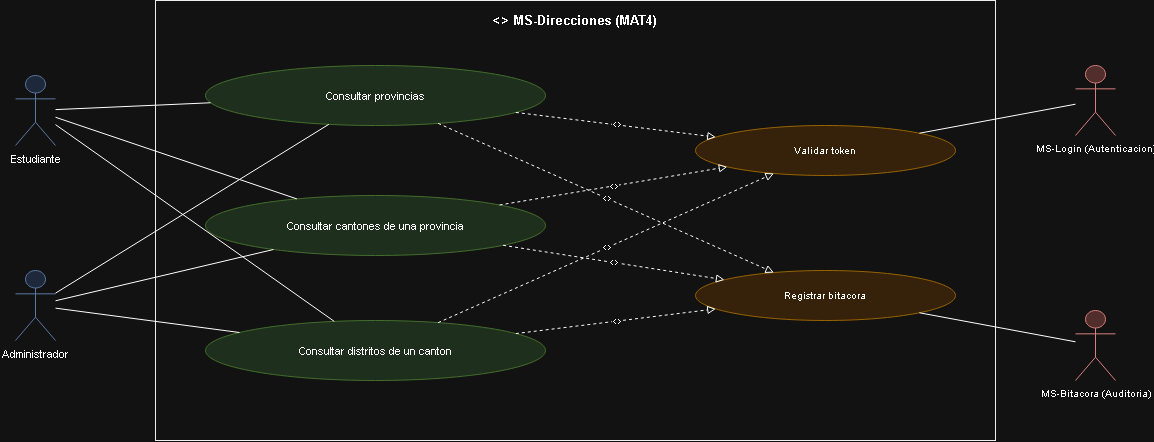

The diagram above was exported from draw.io. Its source (the exported page's mxGraphModel, read from the mxfile embedded in the PNG):
<mxGraphModel dx="1500" dy="550" grid="1" gridSize="10" guides="1" tooltips="1" connect="1" arrows="1" fold="1" page="1" pageScale="1" pageWidth="1169" pageHeight="826" math="0" shadow="0">
  <root>
    <mxCell id="0" />
    <mxCell id="1" parent="0" />
    <mxCell id="id473" parent="1" style="rounded=0;whiteSpace=wrap;html=1;verticalAlign=top;align=center;fontStyle=1;fillColor=none;strokeColor=#000000;fontSize=13;spacingTop=6;" value="&lt;&lt;microservicio&gt;&gt; MS-Direcciones (MAT4)" vertex="1">
      <mxGeometry height="440" width="840" x="160" as="geometry" />
    </mxCell>
    <mxCell id="id474" parent="1" style="shape=umlActor;verticalLabelPosition=bottom;verticalAlign=top;html=1;outlineConnect=0;fillColor=#dae8fc;strokeColor=#6c8ebf;fontSize=11;" value="Estudiante" vertex="1">
      <mxGeometry height="70" width="40" x="20" y="75" as="geometry" />
    </mxCell>
    <mxCell id="id475" parent="1" style="shape=umlActor;verticalLabelPosition=bottom;verticalAlign=top;html=1;outlineConnect=0;fillColor=#dae8fc;strokeColor=#6c8ebf;fontSize=11;" value="Administrador" vertex="1">
      <mxGeometry height="70" width="40" x="20" y="270" as="geometry" />
    </mxCell>
    <mxCell id="id476" parent="1" style="ellipse;whiteSpace=wrap;html=1;fillColor=#d5e8d4;strokeColor=#82b366;fontSize=11;" value="Consultar provincias" vertex="1">
      <mxGeometry height="60" width="340" x="210" y="65" as="geometry" />
    </mxCell>
    <mxCell id="id477" parent="1" style="ellipse;whiteSpace=wrap;html=1;fillColor=#d5e8d4;strokeColor=#82b366;fontSize=11;" value="Consultar cantones de una provincia" vertex="1">
      <mxGeometry height="60" width="340" x="210" y="195" as="geometry" />
    </mxCell>
    <mxCell id="id478" parent="1" style="ellipse;whiteSpace=wrap;html=1;fillColor=#d5e8d4;strokeColor=#82b366;fontSize=11;" value="Consultar distritos de un canton" vertex="1">
      <mxGeometry height="60" width="340" x="210" y="320" as="geometry" />
    </mxCell>
    <mxCell id="id479" edge="1" parent="1" source="id474" style="edgeStyle=none;html=1;endArrow=none;rounded=0;" target="id476" value="">
      <mxGeometry relative="1" as="geometry" />
    </mxCell>
    <mxCell id="id480" edge="1" parent="1" source="id474" style="edgeStyle=none;html=1;endArrow=none;rounded=0;" target="id477" value="">
      <mxGeometry relative="1" as="geometry" />
    </mxCell>
    <mxCell id="id481" edge="1" parent="1" source="id474" style="edgeStyle=none;html=1;endArrow=none;rounded=0;" target="id478" value="">
      <mxGeometry relative="1" as="geometry" />
    </mxCell>
    <mxCell id="id482" edge="1" parent="1" source="id475" style="edgeStyle=none;html=1;endArrow=none;rounded=0;" target="id476" value="">
      <mxGeometry relative="1" as="geometry" />
    </mxCell>
    <mxCell id="id483" edge="1" parent="1" source="id475" style="edgeStyle=none;html=1;endArrow=none;rounded=0;" target="id477" value="">
      <mxGeometry relative="1" as="geometry" />
    </mxCell>
    <mxCell id="id484" edge="1" parent="1" source="id475" style="edgeStyle=none;html=1;endArrow=none;rounded=0;" target="id478" value="">
      <mxGeometry relative="1" as="geometry" />
    </mxCell>
    <mxCell id="id485" parent="1" style="ellipse;whiteSpace=wrap;html=1;fillColor=#ffe6cc;strokeColor=#d79b00;fontSize=10;" value="Validar token" vertex="1">
      <mxGeometry height="50" width="260" x="700" y="125" as="geometry" />
    </mxCell>
    <mxCell id="id486" edge="1" parent="1" source="id476" style="edgeStyle=none;html=1;endArrow=block;endFill=0;dashed=1;fontSize=9;" target="id485" value="&lt;&lt;include&gt;&gt;">
      <mxGeometry relative="1" as="geometry" />
    </mxCell>
    <mxCell id="id487" edge="1" parent="1" source="id477" style="edgeStyle=none;html=1;endArrow=block;endFill=0;dashed=1;fontSize=9;" target="id485" value="&lt;&lt;include&gt;&gt;">
      <mxGeometry relative="1" as="geometry" />
    </mxCell>
    <mxCell id="id488" edge="1" parent="1" source="id478" style="edgeStyle=none;html=1;endArrow=block;endFill=0;dashed=1;fontSize=9;" target="id485" value="&lt;&lt;include&gt;&gt;">
      <mxGeometry relative="1" as="geometry" />
    </mxCell>
    <mxCell id="id489" parent="1" style="shape=umlActor;verticalLabelPosition=bottom;verticalAlign=top;html=1;outlineConnect=0;fillColor=#f8cecc;strokeColor=#b85450;fontSize=10;" value="MS-Login (Autenticacion)" vertex="1">
      <mxGeometry height="70" width="40" x="1080" y="65" as="geometry" />
    </mxCell>
    <mxCell id="id490" edge="1" parent="1" source="id485" style="edgeStyle=none;html=1;endArrow=none;rounded=0;" target="id489" value="">
      <mxGeometry relative="1" as="geometry" />
    </mxCell>
    <mxCell id="id491" parent="1" style="ellipse;whiteSpace=wrap;html=1;fillColor=#ffe6cc;strokeColor=#d79b00;fontSize=10;" value="Registrar bitacora" vertex="1">
      <mxGeometry height="50" width="260" x="700" y="270" as="geometry" />
    </mxCell>
    <mxCell id="id492" edge="1" parent="1" source="id476" style="edgeStyle=none;html=1;endArrow=block;endFill=0;dashed=1;fontSize=9;" target="id491" value="&lt;&lt;include&gt;&gt;">
      <mxGeometry relative="1" as="geometry" />
    </mxCell>
    <mxCell id="id493" edge="1" parent="1" source="id477" style="edgeStyle=none;html=1;endArrow=block;endFill=0;dashed=1;fontSize=9;" target="id491" value="&lt;&lt;include&gt;&gt;">
      <mxGeometry relative="1" as="geometry" />
    </mxCell>
    <mxCell id="id494" edge="1" parent="1" source="id478" style="edgeStyle=none;html=1;endArrow=block;endFill=0;dashed=1;fontSize=9;" target="id491" value="&lt;&lt;include&gt;&gt;">
      <mxGeometry relative="1" as="geometry" />
    </mxCell>
    <mxCell id="id495" parent="1" style="shape=umlActor;verticalLabelPosition=bottom;verticalAlign=top;html=1;outlineConnect=0;fillColor=#f8cecc;strokeColor=#b85450;fontSize=10;" value="MS-Bitacora (Auditoria)" vertex="1">
      <mxGeometry height="70" width="40" x="1080" y="310" as="geometry" />
    </mxCell>
    <mxCell id="id496" edge="1" parent="1" source="id491" style="edgeStyle=none;html=1;endArrow=none;rounded=0;" target="id495" value="">
      <mxGeometry relative="1" as="geometry" />
    </mxCell>
  </root>
</mxGraphModel>